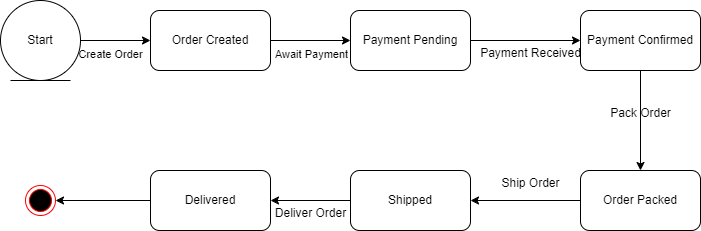

The diagram above was exported from draw.io. Its source (the exported page's mxGraphModel, read from the mxfile embedded in the PNG):
<mxGraphModel dx="1434" dy="836" grid="1" gridSize="10" guides="1" tooltips="1" connect="1" arrows="1" fold="1" page="1" pageScale="1" pageWidth="850" pageHeight="1100" math="0" shadow="0">
  <root>
    <mxCell id="0" />
    <mxCell id="1" parent="0" />
    <mxCell id="VZ-q67iykSA5ez2SLr0z-6" style="edgeStyle=orthogonalEdgeStyle;rounded=0;orthogonalLoop=1;jettySize=auto;html=1;entryX=0;entryY=0.5;entryDx=0;entryDy=0;" edge="1" parent="1" source="VZ-q67iykSA5ez2SLr0z-1" target="VZ-q67iykSA5ez2SLr0z-5">
      <mxGeometry relative="1" as="geometry" />
    </mxCell>
    <mxCell id="VZ-q67iykSA5ez2SLr0z-7" value="Await Payment&lt;div&gt;&lt;br&gt;&lt;/div&gt;" style="edgeLabel;html=1;align=center;verticalAlign=middle;resizable=0;points=[];" vertex="1" connectable="0" parent="VZ-q67iykSA5ez2SLr0z-6">
      <mxGeometry y="-9" relative="1" as="geometry">
        <mxPoint y="11" as="offset" />
      </mxGeometry>
    </mxCell>
    <mxCell id="VZ-q67iykSA5ez2SLr0z-1" value="Order Created" style="rounded=1;whiteSpace=wrap;html=1;" vertex="1" parent="1">
      <mxGeometry x="160" y="160" width="120" height="60" as="geometry" />
    </mxCell>
    <mxCell id="VZ-q67iykSA5ez2SLr0z-3" style="edgeStyle=orthogonalEdgeStyle;rounded=0;orthogonalLoop=1;jettySize=auto;html=1;entryX=0;entryY=0.5;entryDx=0;entryDy=0;" edge="1" parent="1" source="VZ-q67iykSA5ez2SLr0z-2" target="VZ-q67iykSA5ez2SLr0z-1">
      <mxGeometry relative="1" as="geometry" />
    </mxCell>
    <mxCell id="VZ-q67iykSA5ez2SLr0z-4" value="Create Order&lt;div&gt;&lt;br&gt;&lt;/div&gt;" style="edgeLabel;html=1;align=center;verticalAlign=middle;resizable=0;points=[];" vertex="1" connectable="0" parent="VZ-q67iykSA5ez2SLr0z-3">
      <mxGeometry x="-0.1714" y="3" relative="1" as="geometry">
        <mxPoint y="23" as="offset" />
      </mxGeometry>
    </mxCell>
    <mxCell id="VZ-q67iykSA5ez2SLr0z-2" value="Start" style="ellipse;shape=umlEntity;whiteSpace=wrap;html=1;" vertex="1" parent="1">
      <mxGeometry x="10" y="150" width="80" height="80" as="geometry" />
    </mxCell>
    <mxCell id="VZ-q67iykSA5ez2SLr0z-10" style="edgeStyle=orthogonalEdgeStyle;rounded=0;orthogonalLoop=1;jettySize=auto;html=1;entryX=0;entryY=0.5;entryDx=0;entryDy=0;" edge="1" parent="1" source="VZ-q67iykSA5ez2SLr0z-5" target="VZ-q67iykSA5ez2SLr0z-9">
      <mxGeometry relative="1" as="geometry" />
    </mxCell>
    <mxCell id="VZ-q67iykSA5ez2SLr0z-5" value="Payment Pending" style="rounded=1;whiteSpace=wrap;html=1;" vertex="1" parent="1">
      <mxGeometry x="360" y="160" width="120" height="60" as="geometry" />
    </mxCell>
    <mxCell id="VZ-q67iykSA5ez2SLr0z-13" style="edgeStyle=orthogonalEdgeStyle;rounded=0;orthogonalLoop=1;jettySize=auto;html=1;entryX=0.5;entryY=0;entryDx=0;entryDy=0;" edge="1" parent="1" source="VZ-q67iykSA5ez2SLr0z-9" target="VZ-q67iykSA5ez2SLr0z-12">
      <mxGeometry relative="1" as="geometry" />
    </mxCell>
    <mxCell id="VZ-q67iykSA5ez2SLr0z-9" value="Payment Confirmed" style="rounded=1;whiteSpace=wrap;html=1;" vertex="1" parent="1">
      <mxGeometry x="590" y="160" width="120" height="60" as="geometry" />
    </mxCell>
    <mxCell id="VZ-q67iykSA5ez2SLr0z-11" value="Payment Received&lt;div&gt;&lt;br&gt;&lt;/div&gt;" style="text;html=1;align=center;verticalAlign=middle;resizable=0;points=[];autosize=1;strokeColor=none;fillColor=none;" vertex="1" parent="1">
      <mxGeometry x="480" y="190" width="120" height="40" as="geometry" />
    </mxCell>
    <mxCell id="VZ-q67iykSA5ez2SLr0z-16" style="edgeStyle=orthogonalEdgeStyle;rounded=0;orthogonalLoop=1;jettySize=auto;html=1;entryX=1;entryY=0.5;entryDx=0;entryDy=0;" edge="1" parent="1" source="VZ-q67iykSA5ez2SLr0z-12" target="VZ-q67iykSA5ez2SLr0z-15">
      <mxGeometry relative="1" as="geometry" />
    </mxCell>
    <mxCell id="VZ-q67iykSA5ez2SLr0z-12" value="Order Packed" style="rounded=1;whiteSpace=wrap;html=1;" vertex="1" parent="1">
      <mxGeometry x="590" y="320" width="120" height="60" as="geometry" />
    </mxCell>
    <mxCell id="VZ-q67iykSA5ez2SLr0z-14" value="Pack Order" style="text;html=1;align=center;verticalAlign=middle;resizable=0;points=[];autosize=1;strokeColor=none;fillColor=none;" vertex="1" parent="1">
      <mxGeometry x="610" y="248" width="80" height="30" as="geometry" />
    </mxCell>
    <mxCell id="VZ-q67iykSA5ez2SLr0z-19" style="edgeStyle=orthogonalEdgeStyle;rounded=0;orthogonalLoop=1;jettySize=auto;html=1;entryX=1;entryY=0.5;entryDx=0;entryDy=0;" edge="1" parent="1" source="VZ-q67iykSA5ez2SLr0z-15" target="VZ-q67iykSA5ez2SLr0z-18">
      <mxGeometry relative="1" as="geometry" />
    </mxCell>
    <mxCell id="VZ-q67iykSA5ez2SLr0z-15" value="Shipped" style="rounded=1;whiteSpace=wrap;html=1;" vertex="1" parent="1">
      <mxGeometry x="360" y="320" width="120" height="60" as="geometry" />
    </mxCell>
    <mxCell id="VZ-q67iykSA5ez2SLr0z-17" value="Ship Order" style="text;html=1;align=center;verticalAlign=middle;resizable=0;points=[];autosize=1;strokeColor=none;fillColor=none;" vertex="1" parent="1">
      <mxGeometry x="500" y="318" width="80" height="30" as="geometry" />
    </mxCell>
    <mxCell id="VZ-q67iykSA5ez2SLr0z-22" style="edgeStyle=orthogonalEdgeStyle;rounded=0;orthogonalLoop=1;jettySize=auto;html=1;entryX=1;entryY=0.5;entryDx=0;entryDy=0;" edge="1" parent="1" source="VZ-q67iykSA5ez2SLr0z-18" target="VZ-q67iykSA5ez2SLr0z-21">
      <mxGeometry relative="1" as="geometry" />
    </mxCell>
    <mxCell id="VZ-q67iykSA5ez2SLr0z-18" value="Delivered" style="rounded=1;whiteSpace=wrap;html=1;" vertex="1" parent="1">
      <mxGeometry x="160" y="320" width="120" height="60" as="geometry" />
    </mxCell>
    <mxCell id="VZ-q67iykSA5ez2SLr0z-20" value="Deliver Order" style="text;html=1;align=center;verticalAlign=middle;resizable=0;points=[];autosize=1;strokeColor=none;fillColor=none;" vertex="1" parent="1">
      <mxGeometry x="275" y="348" width="90" height="30" as="geometry" />
    </mxCell>
    <mxCell id="VZ-q67iykSA5ez2SLr0z-21" value="" style="ellipse;html=1;shape=endState;fillColor=#000000;strokeColor=#ff0000;" vertex="1" parent="1">
      <mxGeometry x="35" y="335" width="30" height="30" as="geometry" />
    </mxCell>
  </root>
</mxGraphModel>